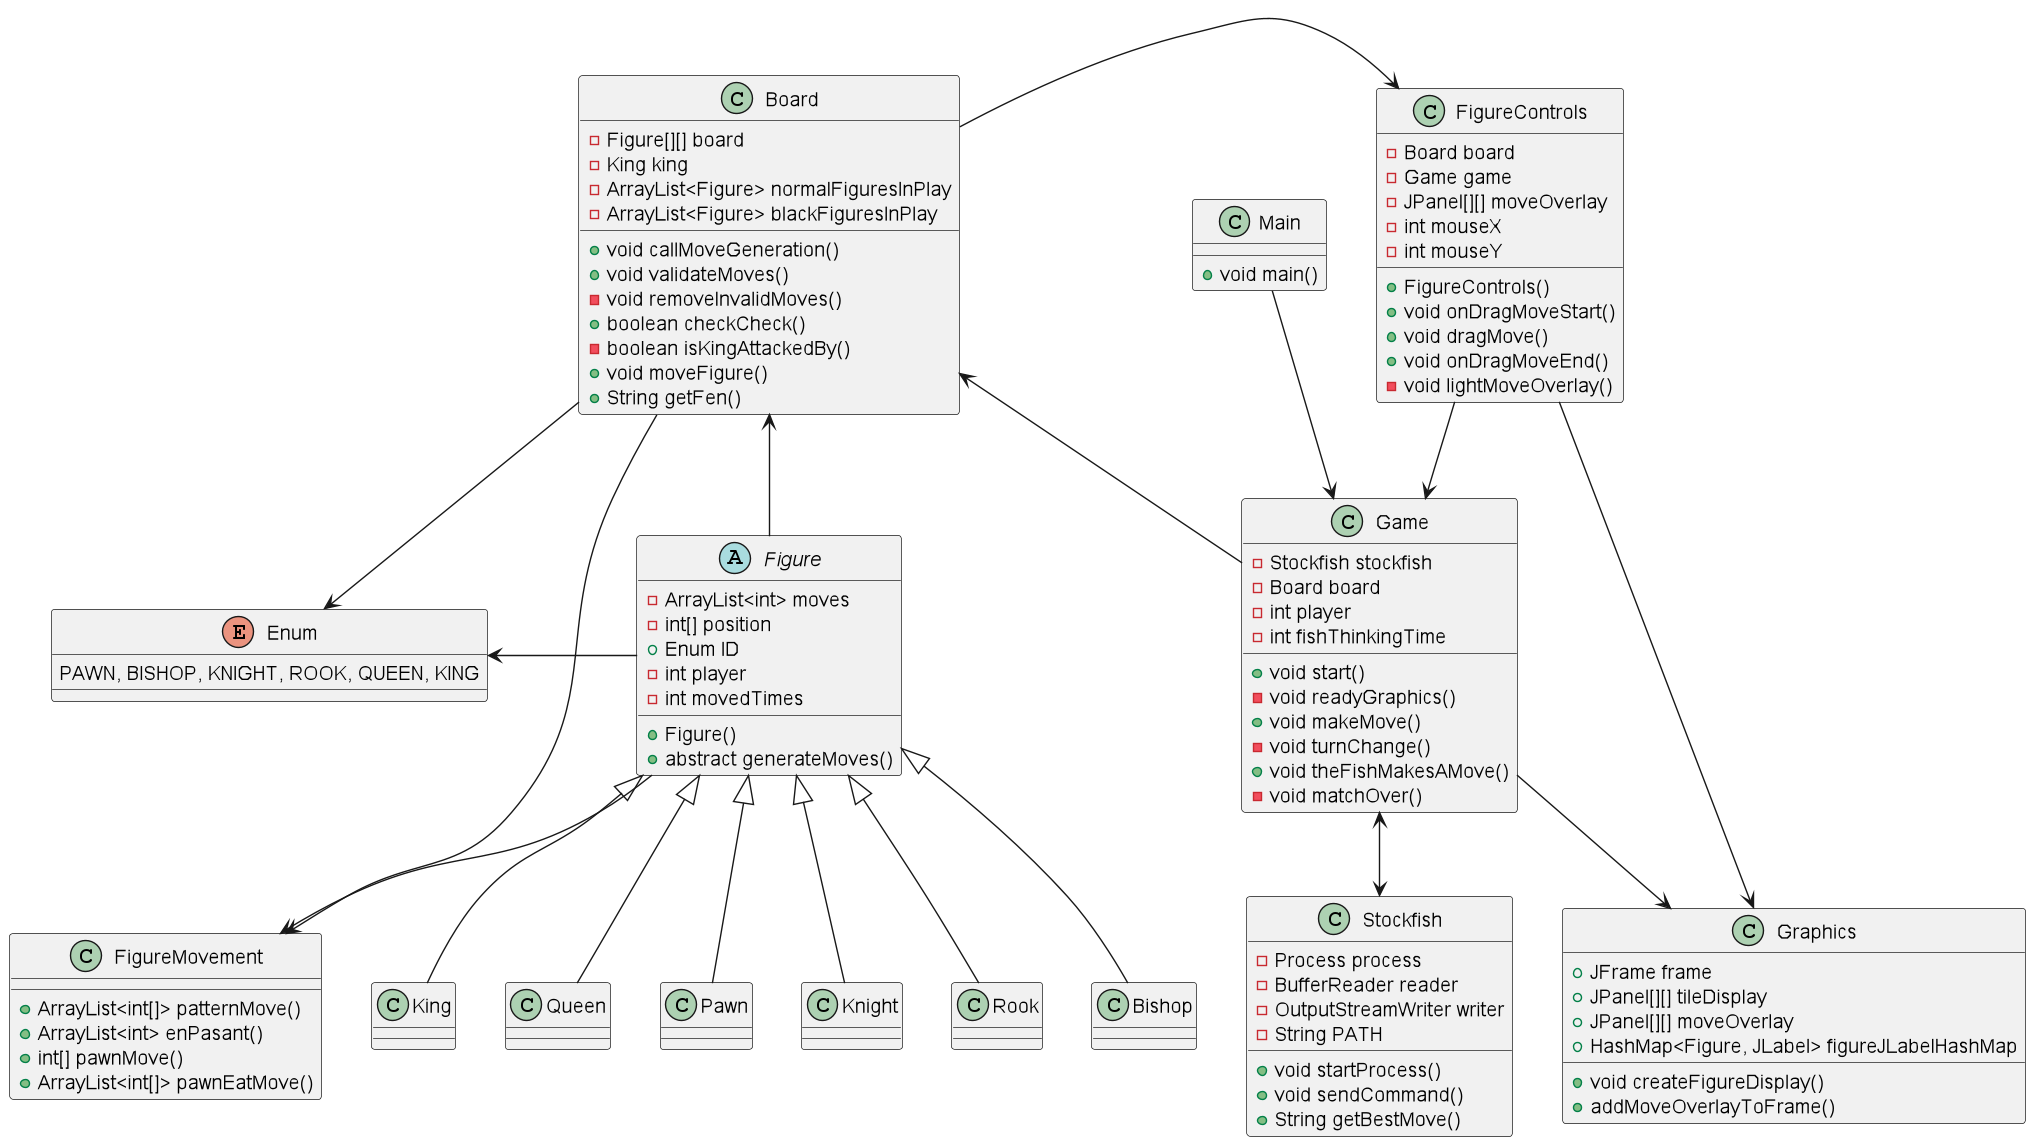

The diagram above was rendered by PlantUML. Its source (embedded in the PNG):
@startuml

class Main {
    + void main()
}

class Stockfish {
    - Process process
    - BufferReader reader
    - OutputStreamWriter writer
    - String PATH

    + void startProcess()
    + void sendCommand()
    + String getBestMove()
}

class Game {
    - Stockfish stockfish
    - Board board
    - int player
    - int fishThinkingTime

    + void start()
    - void readyGraphics()
    + void makeMove()
    - void turnChange()
    + void theFishMakesAMove()
    - void matchOver()
}

class Board {
    - Figure[][] board
    - King king
    - ArrayList<Figure> normalFiguresInPlay
    - ArrayList<Figure> blackFiguresInPlay

    + void callMoveGeneration()
    + void validateMoves()
    - void removeInvalidMoves()
    + boolean checkCheck()
    - boolean isKingAttackedBy()
    + void moveFigure()
    + String getFen()
}

abstract class Figure {
    - ArrayList<int> moves
    - int[] position
    + Enum ID
    - int player
    - int movedTimes

    + Figure()
    + abstract generateMoves()
}

class FigureMovement {
    + ArrayList<int[]> patternMove()
    + ArrayList<int> enPasant()
    + int[] pawnMove()
    + ArrayList<int[]> pawnEatMove()
}

class FigureControls {
    - Board board
    - Game game
    - JPanel[][] moveOverlay
    - int mouseX
    - int mouseY

    + FigureControls()
    + void onDragMoveStart()
    + void dragMove()
    + void onDragMoveEnd()
    - void lightMoveOverlay()
}

class Graphics {
    + JFrame frame
    + JPanel[][] tileDisplay
    + JPanel[][] moveOverlay
    + HashMap<Figure, JLabel> figureJLabelHashMap

    + void createFigureDisplay()
    + addMoveOverlayToFrame()
}

enum Enum {
    PAWN, BISHOP, KNIGHT, ROOK, QUEEN, KING
}

class King extends Figure {}
class Queen extends Figure {}
class Pawn extends Figure {}
class Knight extends Figure {}
class Rook extends Figure {}
class Bishop extends Figure {}

FigureControls --> Game
FigureControls <-left- Board
FigureControls --> Graphics

Game --> Graphics
Game --> Board
Game <--> Stockfish

Board <-- Figure
Board --> FigureMovement

Figure --> FigureMovement
Figure -left-> Enum

Board --> Enum


Main --> Game


@enduml